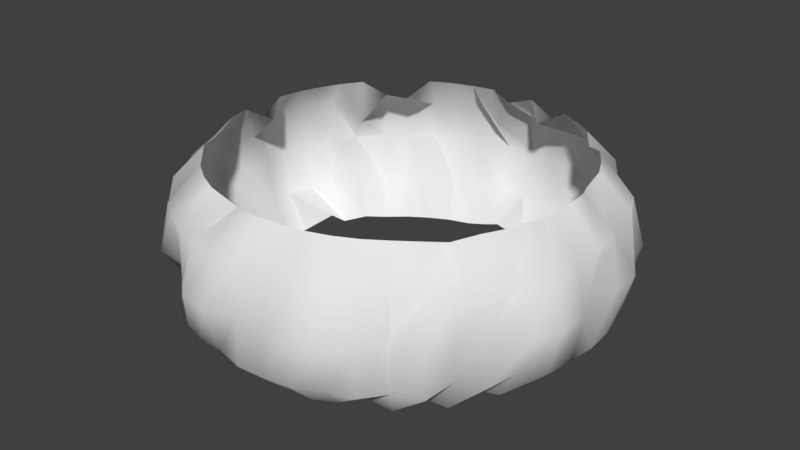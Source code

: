 # Source: waterfall.blend  (saved by Blender 2.79.0; exported with 4.5.12 LTS)
import bpy
from mathutils import Matrix  # noqa: F401  (used for matrix-valued properties, if any)

bpy.ops.wm.read_factory_settings(use_empty=True)
scene = bpy.context.scene
scene.name = 'Scene'

# ---- collections
col_collection_1 = bpy.data.collections.new('Collection 1'); scene.collection.children.link(col_collection_1)

# ---- world
world_world = bpy.data.worlds.new('World'); scene.world = world_world
world_world.color = (0.05088, 0.05088, 0.05088)
world_world.use_sun_shadow = False
world_world.sun_shadow_jitter_overblur = 0.0
world_world.cycles.sampling_method = 'MANUAL'

# ---- meshes
me_torus = bpy.data.meshes.new('Torus')
me_torus.from_pydata([(1.513, 0.0, 0.0), (1.65, 0.0, 0.3743), (1.406, 0.0, 0.6257), (1.326, 0.0, -0.5457), (1.65, 0.0, -0.3743), (1.681, 0.2213, 0.0), (1.636, 0.2154, 0.3743), (1.394, 0.1835, 0.6257), (1.394, 0.1835, -0.6257), (1.636, 0.2154, -0.3743), (1.69, 0.4529, 0.0), (1.481, 0.3967, 0.3076), (1.315, 0.3523, 0.5807), (1.267, 0.3396, -0.5316), (1.594, 0.427, -0.3743), (1.536, 0.6364, 0.0), (1.524, 0.6314, 0.3743), (1.299, 0.5381, 0.6257), (1.299, 0.5381, -0.6257), (1.506, 0.6238, -0.363), (1.516, 0.875, 0.0), (1.429, 0.825, 0.3743), (1.218, 0.703, 0.6257), (1.218, 0.703, -0.6257), (1.429, 0.825, -0.3743), (1.388, 1.065, 0.0), (1.263, 0.9689, 0.341), (1.116, 0.856, 0.6257), (1.063, 0.8156, -0.5594), (1.208, 0.9266, -0.3014), (1.185, 1.185, 0.0), (1.115, 1.115, 0.3326), (0.9651, 0.9651, 0.5845), (0.9942, 0.9942, -0.6257), (1.127, 1.127, -0.3423), (1.04, 1.356, 0.0), (1.004, 1.309, 0.3743), (0.856, 1.116, 0.6257), (0.856, 1.116, -0.6257), (1.004, 1.309, -0.3743), (0.868, 1.503, 0.0), (0.817, 1.415, 0.3653), (0.703, 1.218, 0.6257), (0.6444, 1.116, -0.5085), (0.8213, 1.423, -0.3702), (0.6632, 1.601, 0.0), (0.6314, 1.524, 0.3743), (0.5381, 1.299, 0.6257), (0.5381, 1.299, -0.6257), (0.6089, 1.47, -0.3408), (0.4529, 1.69, 0.0), (0.4196, 1.566, 0.358), (0.3343, 1.248, 0.5114), (0.3587, 1.339, -0.6057), (0.427, 1.594, -0.3743), (0.2178, 1.654, 0.0), (0.2124, 1.614, 0.3616), (0.1835, 1.394, 0.6257), (0.1835, 1.394, -0.6257), (0.2054, 1.56, -0.3308), (1.208e-07, 1.75, 0.0), (1.147e-07, 1.65, 0.3743), (9.815e-08, 1.352, 0.5712), (9.815e-08, 1.257, -0.4769), (1.147e-07, 1.628, -0.3619), (-0.2284, 1.735, 0.0), (-0.197, 1.496, 0.294), (-0.1835, 1.394, 0.6257), (-0.1755, 1.333, -0.564), (-0.2154, 1.636, -0.3743), (-0.4331, 1.616, 0.0), (-0.427, 1.594, 0.3743), (-0.3639, 1.358, 0.6257), (-0.3639, 1.358, -0.6257), (-0.3974, 1.483, -0.3089), (-0.6509, 1.572, 0.0), (-0.6135, 1.481, 0.3477), (-0.5381, 1.299, 0.6257), (-0.5368, 1.296, -0.6224), (-0.6112, 1.476, -0.3443), (-0.875, 1.516, 0.0), (-0.8066, 1.397, 0.3533), (-0.703, 1.218, 0.6257), (-0.703, 1.218, -0.6257), (-0.747, 1.294, -0.2854), (-1.039, 1.354, 0.0), (-1.004, 1.309, 0.3743), (-0.7868, 1.025, 0.5121), (-0.856, 1.116, -0.6257), (-0.9694, 1.263, -0.3415), (-1.237, 1.237, 0.0), (-1.167, 1.167, 0.3743), (-0.9312, 0.9312, 0.5365), (-0.9942, 0.9942, -0.6257), (-1.167, 1.167, -0.3743), (-1.388, 1.065, 0.0), (-1.152, 0.8838, 0.2613), (-1.116, 0.856, 0.6257), (-1.085, 0.8328, -0.5876), (-1.206, 0.9257, -0.3006), (-1.454, 0.8397, 0.0), (-1.429, 0.825, 0.3743), (-1.218, 0.703, 0.6257), (-1.218, 0.703, -0.6257), (-1.429, 0.825, -0.3743), (-1.617, 0.6697, 0.0), (-1.524, 0.6314, 0.3743), (-1.299, 0.5381, 0.6257), (-1.145, 0.4743, -0.459), (-1.524, 0.6314, -0.3743), (-1.69, 0.4529, 0.0), (-1.559, 0.4176, 0.3536), (-1.358, 0.3639, 0.6257), (-1.358, 0.3639, -0.6257), (-1.594, 0.427, -0.3743), (-1.578, 0.2077, 0.0), (-1.636, 0.2154, 0.3743), (-1.394, 0.1835, 0.6257), (-1.394, 0.1835, -0.6257), (-1.54, 0.2027, -0.3192), (-1.649, 1.399e-07, 0.0), (-1.524, 1.328e-07, 0.3026), (-1.293, 1.136e-07, 0.5123), (-1.406, 1.136e-07, -0.6257), (-1.564, 1.328e-07, -0.3253), (-1.735, -0.2284, 0.0), (-1.631, -0.2147, 0.3714), (-1.394, -0.1835, 0.6257), (-1.394, -0.1835, -0.6257), (-1.455, -0.1916, -0.2705), (-1.58, -0.4233, 0.0), (-1.594, -0.427, 0.3743), (-1.358, -0.3639, 0.6257), (-1.358, -0.3639, -0.6257), (-1.594, -0.427, -0.3743), (-1.517, -0.6284, 0.0), (-1.524, -0.6314, 0.3743), (-1.278, -0.5294, 0.6029), (-1.204, -0.4987, -0.5228), (-1.483, -0.6145, -0.3491), (-1.516, -0.875, 0.0), (-1.406, -0.8116, 0.3591), (-1.197, -0.691, 0.6017), (-1.214, -0.701, -0.6217), (-1.429, -0.825, -0.3743), (-1.388, -1.065, 0.0), (-1.309, -1.004, 0.3743), (-1.116, -0.856, 0.6257), (-1.116, -0.856, -0.6257), (-1.309, -1.004, -0.3743), (-1.11, -1.11, 0.0), (-1.118, -1.118, 0.3347), (-0.9868, -0.9868, 0.6152), (-0.9002, -0.9002, -0.4927), (-1.108, -1.108, -0.327), (-1.054, -1.374, 0.0), (-1.004, -1.309, 0.3743), (-0.856, -1.116, 0.6257), (-0.8234, -1.073, -0.5722), (-0.921, -1.2, -0.2962), (-0.7913, -1.371, 0.0), (-0.825, -1.429, 0.3743), (-0.703, -1.218, 0.6257), (-0.703, -1.218, -0.6257), (-0.825, -1.429, -0.3743), (-0.6365, -1.537, 0.0), (-0.6314, -1.524, 0.3743), (-0.5381, -1.299, 0.6257), (-0.5381, -1.299, -0.6257), (-0.6314, -1.524, -0.3743), (-0.4529, -1.69, 0.0), (-0.427, -1.594, 0.3743), (-0.3246, -1.211, 0.4738), (-0.3143, -1.173, -0.434), (-0.427, -1.594, -0.3743), (-0.2269, -1.724, 0.0), (-0.2154, -1.636, 0.3743), (-0.1835, -1.394, 0.6257), (-0.1835, -1.394, -0.6257), (-0.2119, -1.609, -0.359), (1.208e-07, -1.632, 0.0), (1.147e-07, -1.65, 0.3743), (9.815e-08, -1.406, 0.6257), (9.815e-08, -1.356, -0.5756), (1.147e-07, -1.65, -0.3743), (0.2135, -1.622, 0.0), (0.2102, -1.597, 0.352), (0.1835, -1.394, 0.6257), (0.1823, -1.384, -0.616), (0.2154, -1.636, -0.3743), (0.4529, -1.69, 0.0), (0.414, -1.545, 0.3455), (0.3639, -1.358, 0.6257), (0.3639, -1.358, -0.6257), (0.427, -1.594, -0.3743), (0.6697, -1.617, 0.0), (0.6314, -1.524, 0.3743), (0.5381, -1.299, 0.6257), (0.5327, -1.286, -0.6116), (0.6234, -1.505, -0.3625), (0.8397, -1.454, 0.0), (0.7985, -1.383, 0.3441), (0.703, -1.218, 0.6257), (0.6774, -1.173, -0.5744), (0.825, -1.429, -0.3743), (0.9367, -1.221, 0.0), (0.979, -1.276, 0.3505), (0.856, -1.116, 0.6257), (0.856, -1.116, -0.6257), (0.9794, -1.276, -0.3509), (1.206, -1.206, 0.0), (1.167, -1.167, 0.3743), (0.9802, -0.9802, 0.6058), (0.9498, -0.9498, -0.5629), (1.167, -1.167, -0.3743), (1.266, -0.9717, 0.0), (1.309, -1.004, 0.3743), (1.067, -0.8187, 0.5645), (1.116, -0.856, -0.6257), (1.232, -0.9456, -0.3192), (1.379, -0.7959, 0.0), (1.429, -0.825, 0.3743), (1.218, -0.703, 0.6257), (1.158, -0.6687, -0.557), (1.405, -0.8114, -0.3589), (1.617, -0.6697, 0.0), (1.465, -0.6069, 0.3378), (1.293, -0.5354, 0.6188), (1.292, -0.5353, -0.6185), (1.466, -0.6072, -0.3382), (1.69, -0.4529, 0.0), (1.594, -0.427, 0.3743), (1.358, -0.3639, 0.6257), (1.357, -0.3635, -0.6241), (1.594, -0.427, -0.3743), (1.701, -0.224, 0.0), (1.605, -0.2112, 0.3564), (1.335, -0.1758, 0.5663), (1.234, -0.1625, -0.4645), (1.628, -0.2144, -0.3701)], [], [(0, 5, 6, 1), (1, 6, 7, 2), (3, 8, 9, 4), (4, 9, 5, 0), (5, 10, 11, 6), (6, 11, 12, 7), (8, 13, 14, 9), (9, 14, 10, 5), (10, 15, 16, 11), (11, 16, 17, 12), (13, 18, 19, 14), (14, 19, 15, 10), (15, 20, 21, 16), (16, 21, 22, 17), (18, 23, 24, 19), (19, 24, 20, 15), (20, 25, 26, 21), (21, 26, 27, 22), (23, 28, 29, 24), (24, 29, 25, 20), (25, 30, 31, 26), (26, 31, 32, 27), (28, 33, 34, 29), (29, 34, 30, 25), (30, 35, 36, 31), (31, 36, 37, 32), (33, 38, 39, 34), (34, 39, 35, 30), (35, 40, 41, 36), (36, 41, 42, 37), (38, 43, 44, 39), (39, 44, 40, 35), (40, 45, 46, 41), (41, 46, 47, 42), (43, 48, 49, 44), (44, 49, 45, 40), (45, 50, 51, 46), (46, 51, 52, 47), (48, 53, 54, 49), (49, 54, 50, 45), (50, 55, 56, 51), (51, 56, 57, 52), (53, 58, 59, 54), (54, 59, 55, 50), (55, 60, 61, 56), (56, 61, 62, 57), (58, 63, 64, 59), (59, 64, 60, 55), (60, 65, 66, 61), (61, 66, 67, 62), (63, 68, 69, 64), (64, 69, 65, 60), (65, 70, 71, 66), (66, 71, 72, 67), (68, 73, 74, 69), (69, 74, 70, 65), (70, 75, 76, 71), (71, 76, 77, 72), (73, 78, 79, 74), (74, 79, 75, 70), (75, 80, 81, 76), (76, 81, 82, 77), (78, 83, 84, 79), (79, 84, 80, 75), (80, 85, 86, 81), (81, 86, 87, 82), (83, 88, 89, 84), (84, 89, 85, 80), (85, 90, 91, 86), (86, 91, 92, 87), (88, 93, 94, 89), (89, 94, 90, 85), (90, 95, 96, 91), (91, 96, 97, 92), (93, 98, 99, 94), (94, 99, 95, 90), (95, 100, 101, 96), (96, 101, 102, 97), (98, 103, 104, 99), (99, 104, 100, 95), (100, 105, 106, 101), (101, 106, 107, 102), (103, 108, 109, 104), (104, 109, 105, 100), (105, 110, 111, 106), (106, 111, 112, 107), (108, 113, 114, 109), (109, 114, 110, 105), (110, 115, 116, 111), (111, 116, 117, 112), (113, 118, 119, 114), (114, 119, 115, 110), (115, 120, 121, 116), (116, 121, 122, 117), (118, 123, 124, 119), (119, 124, 120, 115), (120, 125, 126, 121), (121, 126, 127, 122), (123, 128, 129, 124), (124, 129, 125, 120), (125, 130, 131, 126), (126, 131, 132, 127), (128, 133, 134, 129), (129, 134, 130, 125), (130, 135, 136, 131), (131, 136, 137, 132), (133, 138, 139, 134), (134, 139, 135, 130), (135, 140, 141, 136), (136, 141, 142, 137), (138, 143, 144, 139), (139, 144, 140, 135), (140, 145, 146, 141), (141, 146, 147, 142), (143, 148, 149, 144), (144, 149, 145, 140), (145, 150, 151, 146), (146, 151, 152, 147), (148, 153, 154, 149), (149, 154, 150, 145), (150, 155, 156, 151), (151, 156, 157, 152), (153, 158, 159, 154), (154, 159, 155, 150), (155, 160, 161, 156), (156, 161, 162, 157), (158, 163, 164, 159), (159, 164, 160, 155), (160, 165, 166, 161), (161, 166, 167, 162), (163, 168, 169, 164), (164, 169, 165, 160), (165, 170, 171, 166), (166, 171, 172, 167), (168, 173, 174, 169), (169, 174, 170, 165), (170, 175, 176, 171), (171, 176, 177, 172), (173, 178, 179, 174), (174, 179, 175, 170), (175, 180, 181, 176), (176, 181, 182, 177), (178, 183, 184, 179), (179, 184, 180, 175), (180, 185, 186, 181), (181, 186, 187, 182), (183, 188, 189, 184), (184, 189, 185, 180), (185, 190, 191, 186), (186, 191, 192, 187), (188, 193, 194, 189), (189, 194, 190, 185), (190, 195, 196, 191), (191, 196, 197, 192), (193, 198, 199, 194), (194, 199, 195, 190), (195, 200, 201, 196), (196, 201, 202, 197), (198, 203, 204, 199), (199, 204, 200, 195), (200, 205, 206, 201), (201, 206, 207, 202), (203, 208, 209, 204), (204, 209, 205, 200), (205, 210, 211, 206), (206, 211, 212, 207), (208, 213, 214, 209), (209, 214, 210, 205), (210, 215, 216, 211), (211, 216, 217, 212), (213, 218, 219, 214), (214, 219, 215, 210), (215, 220, 221, 216), (216, 221, 222, 217), (218, 223, 224, 219), (219, 224, 220, 215), (220, 225, 226, 221), (221, 226, 227, 222), (223, 228, 229, 224), (224, 229, 225, 220), (225, 230, 231, 226), (226, 231, 232, 227), (228, 233, 234, 229), (229, 234, 230, 225), (230, 235, 236, 231), (231, 236, 237, 232), (233, 238, 239, 234), (234, 239, 235, 230), (235, 0, 1, 236), (236, 1, 2, 237), (238, 3, 4, 239), (239, 4, 0, 235)])
me_torus.polygons.foreach_set('use_smooth', [True] * 192)
_uv = me_torus.uv_layers.new(name='UVMap')
_uv.uv.foreach_set('vector', [0.497, 0.4831, 0.4964, 0.4633, 0.697, 0.4631, 0.6976, 0.4828, 0.6976, 0.4828, 0.697, 0.4631, 0.9218, 0.463, 0.9223, 0.4828, 0.07167, 0.4834, 0.07111, 0.4636, 0.2958, 0.4636, 0.2964, 0.4833, 0.2964, 0.4833, 0.2958, 0.4636, 0.4964, 0.4633, 0.497, 0.4831, 0.4964, 0.4633, 0.4959, 0.4435, 0.6965, 0.4433, 0.697, 0.4631, 0.697, 0.4631, 0.6965, 0.4433, 0.9212, 0.4432, 0.9218, 0.463, 0.07111, 0.4636, 0.07054, 0.4438, 0.2953, 0.4438, 0.2958, 0.4636, 0.2958, 0.4636, 0.2953, 0.4438, 0.4959, 0.4435, 0.4964, 0.4633, 0.4959, 0.4435, 0.4953, 0.4238, 0.6959, 0.4235, 0.6965, 0.4433, 0.6965, 0.4433, 0.6959, 0.4235, 0.9206, 0.4235, 0.9212, 0.4432, 0.07054, 0.4438, 0.06998, 0.424, 0.2947, 0.424, 0.2953, 0.4438, 0.2953, 0.4438, 0.2947, 0.424, 0.4953, 0.4238, 0.4959, 0.4435, 0.4953, 0.4238, 0.4948, 0.404, 0.6954, 0.4037, 0.6959, 0.4235, 0.6959, 0.4235, 0.6954, 0.4037, 0.9201, 0.4037, 0.9206, 0.4235, 0.06998, 0.424, 0.06941, 0.4043, 0.2942, 0.4042, 0.2947, 0.424, 0.2947, 0.424, 0.2942, 0.4042, 0.4948, 0.404, 0.4953, 0.4238, 0.4948, 0.404, 0.4942, 0.3842, 0.6948, 0.3839, 0.6954, 0.4037, 0.6954, 0.4037, 0.6948, 0.3839, 0.9195, 0.3839, 0.9201, 0.4037, 0.06941, 0.4043, 0.06884, 0.3845, 0.2936, 0.3844, 0.2942, 0.4042, 0.2942, 0.4042, 0.2936, 0.3844, 0.4942, 0.3842, 0.4948, 0.404, 0.4942, 0.3842, 0.4937, 0.3644, 0.6943, 0.3642, 0.6948, 0.3839, 0.6948, 0.3839, 0.6943, 0.3642, 0.919, 0.3641, 0.9195, 0.3839, 0.06884, 0.3845, 0.06826, 0.3647, 0.293, 0.3646, 0.2936, 0.3844, 0.2936, 0.3844, 0.293, 0.3646, 0.4937, 0.3644, 0.4942, 0.3842, 0.4937, 0.3644, 0.4931, 0.3446, 0.6937, 0.3444, 0.6943, 0.3642, 0.6943, 0.3642, 0.6937, 0.3444, 0.9185, 0.3443, 0.919, 0.3641, 0.06826, 0.3647, 0.06768, 0.3449, 0.2925, 0.3449, 0.293, 0.3646, 0.293, 0.3646, 0.2925, 0.3449, 0.4931, 0.3446, 0.4937, 0.3644, 0.4931, 0.3446, 0.4926, 0.3248, 0.6932, 0.3246, 0.6937, 0.3444, 0.6937, 0.3444, 0.6932, 0.3246, 0.9179, 0.3246, 0.9185, 0.3443, 0.06768, 0.3449, 0.06709, 0.3251, 0.2919, 0.3251, 0.2925, 0.3449, 0.2925, 0.3449, 0.2919, 0.3251, 0.4926, 0.3248, 0.4931, 0.3446, 0.4926, 0.3248, 0.4921, 0.305, 0.6928, 0.3048, 0.6932, 0.3246, 0.6932, 0.3246, 0.6928, 0.3048, 0.9174, 0.3048, 0.9179, 0.3246, 0.06709, 0.3251, 0.06649, 0.3053, 0.2914, 0.3053, 0.2919, 0.3251, 0.2919, 0.3251, 0.2914, 0.3053, 0.4921, 0.305, 0.4926, 0.3248, 0.4921, 0.305, 0.4916, 0.2852, 0.6923, 0.285, 0.6928, 0.3048, 0.6928, 0.3048, 0.6923, 0.285, 0.917, 0.285, 0.9174, 0.3048, 0.06649, 0.3053, 0.06586, 0.2855, 0.2909, 0.2855, 0.2914, 0.3053, 0.2914, 0.3053, 0.2909, 0.2855, 0.4916, 0.2852, 0.4921, 0.305, 0.4916, 0.2852, 0.4912, 0.2654, 0.692, 0.2652, 0.6923, 0.285, 0.6923, 0.285, 0.692, 0.2652, 0.9166, 0.2652, 0.917, 0.285, 0.06586, 0.2855, 0.06521, 0.2657, 0.2903, 0.2657, 0.2909, 0.2855, 0.2909, 0.2855, 0.2903, 0.2657, 0.4912, 0.2654, 0.4916, 0.2852, 0.4912, 0.2654, 0.4908, 0.2456, 0.6917, 0.2454, 0.692, 0.2652, 0.692, 0.2652, 0.6917, 0.2454, 0.9163, 0.2455, 0.9166, 0.2652, 0.06521, 0.2657, 0.06451, 0.2459, 0.2898, 0.2458, 0.2903, 0.2657, 0.2903, 0.2657, 0.2898, 0.2458, 0.4908, 0.2456, 0.4912, 0.2654, 0.4908, 0.2456, 0.4906, 0.2258, 0.6915, 0.2256, 0.6917, 0.2454, 0.6917, 0.2454, 0.6915, 0.2256, 0.9161, 0.2257, 0.9163, 0.2455, 0.06451, 0.2459, 0.06375, 0.2261, 0.2893, 0.226, 0.2898, 0.2458, 0.2898, 0.2458, 0.2893, 0.226, 0.4906, 0.2258, 0.4908, 0.2456, 0.4906, 0.2258, 0.4904, 0.2059, 0.6916, 0.2058, 0.6915, 0.2256, 0.6915, 0.2256, 0.6916, 0.2058, 0.9161, 0.206, 0.9161, 0.2257, 0.06375, 0.2261, 0.06288, 0.2062, 0.2888, 0.2061, 0.2893, 0.226, 0.2893, 0.226, 0.2888, 0.2061, 0.4904, 0.2059, 0.4906, 0.2258, 0.4904, 0.2059, 0.4904, 0.186, 0.6919, 0.186, 0.6916, 0.2058, 0.6916, 0.2058, 0.6919, 0.186, 0.9163, 0.1862, 0.9161, 0.206, 0.06288, 0.2062, 0.06185, 0.1864, 0.2883, 0.1862, 0.2888, 0.2061, 0.2888, 0.2061, 0.2883, 0.1862, 0.4904, 0.186, 0.4904, 0.2059, 0.4904, 0.186, 0.4906, 0.1661, 0.6927, 0.1661, 0.6919, 0.186, 0.6919, 0.186, 0.6927, 0.1661, 0.9171, 0.1665, 0.9163, 0.1862, 0.06185, 0.1864, 0.06058, 0.1664, 0.2877, 0.1662, 0.2883, 0.1862, 0.2883, 0.1862, 0.2877, 0.1662, 0.4906, 0.1661, 0.4904, 0.186, 0.4906, 0.1661, 0.4912, 0.146, 0.6941, 0.1462, 0.6927, 0.1661, 0.6927, 0.1661, 0.6941, 0.1462, 0.9184, 0.1468, 0.9171, 0.1665, 0.06058, 0.1664, 0.05894, 0.1465, 0.2872, 0.1462, 0.2877, 0.1662, 0.2877, 0.1662, 0.2872, 0.1462, 0.4912, 0.146, 0.4906, 0.1661, 0.4912, 0.146, 0.4923, 0.1259, 0.6965, 0.1262, 0.6941, 0.1462, 0.6941, 0.1462, 0.6965, 0.1262, 0.9208, 0.1272, 0.9184, 0.1468, 0.05894, 0.1465, 0.05671, 0.1264, 0.2864, 0.126, 0.2872, 0.1462, 0.2872, 0.1462, 0.2864, 0.126, 0.4923, 0.1259, 0.4912, 0.146, 0.4923, 0.1259, 0.494, 0.1054, 0.7003, 0.1061, 0.6965, 0.1262, 0.6965, 0.1262, 0.7003, 0.1061, 0.9248, 0.1076, 0.9208, 0.1272, 0.05671, 0.1264, 0.05356, 0.1063, 0.2854, 0.1055, 0.2864, 0.126, 0.2864, 0.126, 0.2854, 0.1055, 0.494, 0.1054, 0.4923, 0.1259, 0.494, 0.1054, 0.4966, 0.08467, 0.7063, 0.08579, 0.7003, 0.1061, 0.7003, 0.1061, 0.7063, 0.08579, 0.9312, 0.08806, 0.9248, 0.1076, 0.05356, 0.1063, 0.04893, 0.086, 0.2838, 0.0848, 0.2854, 0.1055, 0.2854, 0.1055, 0.2838, 0.0848, 0.4966, 0.08467, 0.494, 0.1054, 0.4966, 0.08467, 0.5004, 0.06334, 0.7155, 0.06513, 0.7063, 0.08579, 0.7063, 0.08579, 0.7155, 0.06513, 0.9413, 0.06861, 0.9312, 0.08806, 0.04893, 0.086, 0.04191, 0.06556, 0.2809, 0.06355, 0.2838, 0.0848, 0.2838, 0.0848, 0.2809, 0.06355, 0.5004, 0.06334, 0.4966, 0.08467, 0.5004, 0.06334, 0.5059, 0.04109, 0.73, 0.04395, 0.7155, 0.06513, 0.7155, 0.06513, 0.73, 0.04395, 0.9571, 0.0493, 0.9413, 0.06861, 0.04191, 0.06556, 0.03096, 0.04495, 0.2756, 0.04151, 0.2809, 0.06355, 0.2809, 0.06355, 0.2756, 0.04151, 0.5059, 0.04109, 0.5004, 0.06334, 0.5059, 0.04109, 0.5135, 0.01732, 0.7523, 0.02197, 0.73, 0.04395, 0.73, 0.04395, 0.7523, 0.02197, 0.9817, 0.0303, 0.9571, 0.0493, 0.03096, 0.04495, 0.01347, 0.02422, 0.2652, 0.01815, 0.2756, 0.04151, 0.2756, 0.04151, 0.2652, 0.01815, 0.5135, 0.01732, 0.5059, 0.04109, 0.4816, 0.9885, 0.4892, 0.9647, 0.7195, 0.9643, 0.73, 0.9876, 0.73, 0.9876, 0.7195, 0.9643, 0.9642, 0.9608, 0.9817, 0.9816, 0.01338, 0.9755, 0.03798, 0.9565, 0.2651, 0.9618, 0.2428, 0.9838, 0.2428, 0.9838, 0.2651, 0.9618, 0.4892, 0.9647, 0.4816, 0.9885, 0.4892, 0.9647, 0.4947, 0.9424, 0.7142, 0.9422, 0.7195, 0.9643, 0.7195, 0.9643, 0.7142, 0.9422, 0.9533, 0.9402, 0.9642, 0.9608, 0.03798, 0.9565, 0.05382, 0.9372, 0.2796, 0.9407, 0.2651, 0.9618, 0.2651, 0.9618, 0.2796, 0.9407, 0.4947, 0.9424, 0.4892, 0.9647, 0.4947, 0.9424, 0.4985, 0.9211, 0.7114, 0.921, 0.7142, 0.9422, 0.7142, 0.9422, 0.7114, 0.921, 0.9462, 0.9198, 0.9533, 0.9402, 0.05382, 0.9372, 0.06392, 0.9177, 0.2888, 0.92, 0.2796, 0.9407, 0.2796, 0.9407, 0.2888, 0.92, 0.4985, 0.9211, 0.4947, 0.9424, 0.4985, 0.9211, 0.5011, 0.9003, 0.7097, 0.9002, 0.7114, 0.921, 0.7114, 0.921, 0.7097, 0.9002, 0.9416, 0.8995, 0.9462, 0.9198, 0.06392, 0.9177, 0.0703, 0.8982, 0.2948, 0.8997, 0.2888, 0.92, 0.2888, 0.92, 0.2948, 0.8997, 0.5011, 0.9003, 0.4985, 0.9211, 0.5011, 0.9003, 0.5028, 0.8799, 0.7087, 0.8798, 0.7097, 0.9002, 0.7097, 0.9002, 0.7087, 0.8798, 0.9384, 0.8794, 0.9416, 0.8995, 0.0703, 0.8982, 0.07426, 0.8786, 0.2986, 0.8795, 0.2948, 0.8997, 0.2948, 0.8997, 0.2986, 0.8795, 0.5028, 0.8799, 0.5011, 0.9003, 0.5028, 0.8799, 0.5039, 0.8597, 0.708, 0.8596, 0.7087, 0.8798, 0.7087, 0.8798, 0.708, 0.8596, 0.9362, 0.8593, 0.9384, 0.8794, 0.07426, 0.8786, 0.07665, 0.8589, 0.301, 0.8596, 0.2986, 0.8795, 0.2986, 0.8795, 0.301, 0.8596, 0.5039, 0.8597, 0.5028, 0.8799, 0.5039, 0.8597, 0.5045, 0.8397, 0.7074, 0.8395, 0.708, 0.8596, 0.708, 0.8596, 0.7074, 0.8395, 0.9346, 0.8393, 0.9362, 0.8593, 0.07665, 0.8589, 0.07802, 0.8392, 0.3024, 0.8396, 0.301, 0.8596, 0.301, 0.8596, 0.3024, 0.8396, 0.5045, 0.8397, 0.5039, 0.8597, 0.5045, 0.8397, 0.5047, 0.8197, 0.7069, 0.8196, 0.7074, 0.8395, 0.7074, 0.8395, 0.7069, 0.8196, 0.9333, 0.8194, 0.9346, 0.8393, 0.07802, 0.8392, 0.07873, 0.8195, 0.3032, 0.8198, 0.3024, 0.8396, 0.3024, 0.8396, 0.3032, 0.8198, 0.5047, 0.8197, 0.5045, 0.8397, 0.5047, 0.8197, 0.5047, 0.7998, 0.7064, 0.7996, 0.7069, 0.8196, 0.7069, 0.8196, 0.7064, 0.7996, 0.9323, 0.7995, 0.9333, 0.8194, 0.07873, 0.8195, 0.07901, 0.7998, 0.3035, 0.8, 0.3032, 0.8198, 0.3032, 0.8198, 0.3035, 0.8, 0.5047, 0.7998, 0.5047, 0.8197, 0.5047, 0.7998, 0.5046, 0.78, 0.7059, 0.7798, 0.7064, 0.7996, 0.7064, 0.7996, 0.7059, 0.7798, 0.9314, 0.7797, 0.9323, 0.7995, 0.07901, 0.7998, 0.07901, 0.78, 0.3036, 0.7801, 0.3035, 0.8, 0.3035, 0.8, 0.3036, 0.7801, 0.5046, 0.78, 0.5047, 0.7998, 0.5046, 0.78, 0.5043, 0.7601, 0.7053, 0.7599, 0.7059, 0.7798, 0.7059, 0.7798, 0.7053, 0.7599, 0.9306, 0.7599, 0.9314, 0.7797, 0.07901, 0.78, 0.07881, 0.7603, 0.3034, 0.7603, 0.3036, 0.7801, 0.3036, 0.7801, 0.3034, 0.7603, 0.5043, 0.7601, 0.5046, 0.78, 0.5043, 0.7601, 0.5039, 0.7403, 0.7048, 0.7401, 0.7053, 0.7599, 0.7053, 0.7599, 0.7048, 0.7401, 0.9299, 0.74, 0.9306, 0.7599, 0.07881, 0.7603, 0.07849, 0.7405, 0.3031, 0.7405, 0.3034, 0.7603, 0.3034, 0.7603, 0.3031, 0.7405, 0.5039, 0.7403, 0.5043, 0.7601, 0.5039, 0.7403, 0.5035, 0.7205, 0.7043, 0.7203, 0.7048, 0.7401, 0.7048, 0.7401, 0.7043, 0.7203, 0.9293, 0.7202, 0.9299, 0.74, 0.07849, 0.7405, 0.0781, 0.7207, 0.3028, 0.7207, 0.3031, 0.7405, 0.3031, 0.7405, 0.3028, 0.7207, 0.5035, 0.7205, 0.5039, 0.7403, 0.5035, 0.7205, 0.503, 0.7007, 0.7037, 0.7005, 0.7043, 0.7203, 0.7043, 0.7203, 0.7037, 0.7005, 0.9287, 0.7004, 0.9293, 0.7202, 0.0781, 0.7207, 0.07764, 0.701, 0.3023, 0.701, 0.3028, 0.7207, 0.3028, 0.7207, 0.3023, 0.701, 0.503, 0.7007, 0.5035, 0.7205, 0.503, 0.7007, 0.5025, 0.6809, 0.7032, 0.6807, 0.7037, 0.7005, 0.7037, 0.7005, 0.7032, 0.6807, 0.928, 0.6806, 0.9287, 0.7004, 0.07764, 0.701, 0.07715, 0.6812, 0.3019, 0.6812, 0.3023, 0.701, 0.3023, 0.701, 0.3019, 0.6812, 0.5025, 0.6809, 0.503, 0.7007, 0.5025, 0.6809, 0.502, 0.6611, 0.7026, 0.6609, 0.7032, 0.6807, 0.7032, 0.6807, 0.7026, 0.6609, 0.9275, 0.6609, 0.928, 0.6806, 0.07715, 0.6812, 0.07664, 0.6614, 0.3014, 0.6614, 0.3019, 0.6812, 0.3019, 0.6812, 0.3014, 0.6614, 0.502, 0.6611, 0.5025, 0.6809, 0.502, 0.6611, 0.5014, 0.6414, 0.7021, 0.6411, 0.7026, 0.6609, 0.7026, 0.6609, 0.7021, 0.6411, 0.9269, 0.6411, 0.9275, 0.6609, 0.07664, 0.6614, 0.07611, 0.6416, 0.3008, 0.6416, 0.3014, 0.6614, 0.3014, 0.6614, 0.3008, 0.6416, 0.5014, 0.6414, 0.502, 0.6611, 0.5014, 0.6414, 0.5009, 0.6216, 0.7015, 0.6213, 0.7021, 0.6411, 0.7021, 0.6411, 0.7015, 0.6213, 0.9263, 0.6213, 0.9269, 0.6411, 0.07611, 0.6416, 0.07557, 0.6219, 0.3003, 0.6218, 0.3008, 0.6416, 0.3008, 0.6416, 0.3003, 0.6218, 0.5009, 0.6216, 0.5014, 0.6414, 0.5009, 0.6216, 0.5003, 0.6018, 0.701, 0.6015, 0.7015, 0.6213, 0.7015, 0.6213, 0.701, 0.6015, 0.9257, 0.6015, 0.9263, 0.6213, 0.07557, 0.6219, 0.07502, 0.6021, 0.2998, 0.602, 0.3003, 0.6218, 0.3003, 0.6218, 0.2998, 0.602, 0.5003, 0.6018, 0.5009, 0.6216, 0.5003, 0.6018, 0.4998, 0.582, 0.7004, 0.5818, 0.701, 0.6015, 0.701, 0.6015, 0.7004, 0.5818, 0.9251, 0.5817, 0.9257, 0.6015, 0.07502, 0.6021, 0.07447, 0.5823, 0.2992, 0.5823, 0.2998, 0.602, 0.2998, 0.602, 0.2992, 0.5823, 0.4998, 0.582, 0.5003, 0.6018, 0.4998, 0.582, 0.4992, 0.5622, 0.6998, 0.562, 0.7004, 0.5818, 0.7004, 0.5818, 0.6998, 0.562, 0.9246, 0.5619, 0.9251, 0.5817, 0.07447, 0.5823, 0.07391, 0.5625, 0.2986, 0.5625, 0.2992, 0.5823, 0.2992, 0.5823, 0.2986, 0.5625, 0.4992, 0.5622, 0.4998, 0.582, 0.4992, 0.5622, 0.4987, 0.5424, 0.6993, 0.5422, 0.6998, 0.562, 0.6998, 0.562, 0.6993, 0.5422, 0.924, 0.5422, 0.9246, 0.5619, 0.07391, 0.5625, 0.07335, 0.5427, 0.2981, 0.5427, 0.2986, 0.5625, 0.2986, 0.5625, 0.2981, 0.5427, 0.4987, 0.5424, 0.4992, 0.5622, 0.4987, 0.5424, 0.4981, 0.5227, 0.6987, 0.5224, 0.6993, 0.5422, 0.6993, 0.5422, 0.6987, 0.5224, 0.9234, 0.5224, 0.924, 0.5422, 0.07335, 0.5427, 0.07279, 0.523, 0.2975, 0.5229, 0.2981, 0.5427, 0.2981, 0.5427, 0.2975, 0.5229, 0.4981, 0.5227, 0.4987, 0.5424, 0.4981, 0.5227, 0.4976, 0.5029, 0.6981, 0.5026, 0.6987, 0.5224, 0.6987, 0.5224, 0.6981, 0.5026, 0.9229, 0.5026, 0.9234, 0.5224, 0.07279, 0.523, 0.07223, 0.5032, 0.297, 0.5031, 0.2975, 0.5229, 0.2975, 0.5229, 0.297, 0.5031, 0.4976, 0.5029, 0.4981, 0.5227, 0.4976, 0.5029, 0.497, 0.4831, 0.6976, 0.4828, 0.6981, 0.5026, 0.6981, 0.5026, 0.6976, 0.4828, 0.9223, 0.4828, 0.9229, 0.5026, 0.07223, 0.5032, 0.07167, 0.4834, 0.2964, 0.4833, 0.297, 0.5031, 0.297, 0.5031, 0.2964, 0.4833, 0.497, 0.4831, 0.4976, 0.5029])
me_torus.use_remesh_preserve_volume = False
me_torus.use_remesh_preserve_attributes = False
me_torus.use_mirror_vertex_groups = False
me_torus.update()

# ---- objects
ob_torus = bpy.data.objects.new('Torus', me_torus)

# ---- transforms, parenting, visibility, modifiers, constraints
ob_torus.location = (0.0, 0.0, 0.0)
ob_torus.lineart.crease_threshold = 0.0

# ---- collection membership
col_collection_1.objects.link(ob_torus)

# ---- scene / render settings (as saved in the file)
scene.frame_start = 1; scene.frame_end = 250; scene.frame_set(1)
scene.render.engine = 'BLENDER_EEVEE_NEXT'
scene.render.resolution_percentage = 50
scene.render.dither_intensity = 0.0
scene.cycles.use_denoising = False
scene.cycles.samples = 128
scene.cycles.sampling_pattern = 'TABULATED_SOBOL'
scene.cycles.use_adaptive_sampling = False
scene.cycles.use_light_tree = False
scene.cycles.blur_glossy = 0.0
scene.cycles.sample_clamp_indirect = 0.0
scene.view_settings.view_transform = 'Standard'
bpy.context.view_layer.update()

# ---- added for rendering (the .blend has no active camera and no usable light): camera, sun
cam_auto = bpy.data.cameras.new('AutoCamera')
cam_auto.lens = 50.0
cam_auto.sensor_width = 36.0
cam_auto.clip_end = 1000.0
ob_auto_camera = bpy.data.objects.new('AutoCamera', cam_auto)
scene.collection.objects.link(ob_auto_camera)
ob_auto_camera.location = (4.64985, -5.58696, 3.73339)
ob_auto_camera.rotation_euler = (1.09748, -7.21219e-08, 0.694738)
scene.camera = ob_auto_camera
light_auto_sun = bpy.data.lights.new('AutoSun', 'SUN')
light_auto_sun.energy = 3.0
light_auto_sun.angle = 0.0523599
ob_auto_sun = bpy.data.objects.new('AutoSun', light_auto_sun)
scene.collection.objects.link(ob_auto_sun)
ob_auto_sun.rotation_euler = (0.872665, 0.174533, 0.523599)
bpy.context.view_layer.update()
